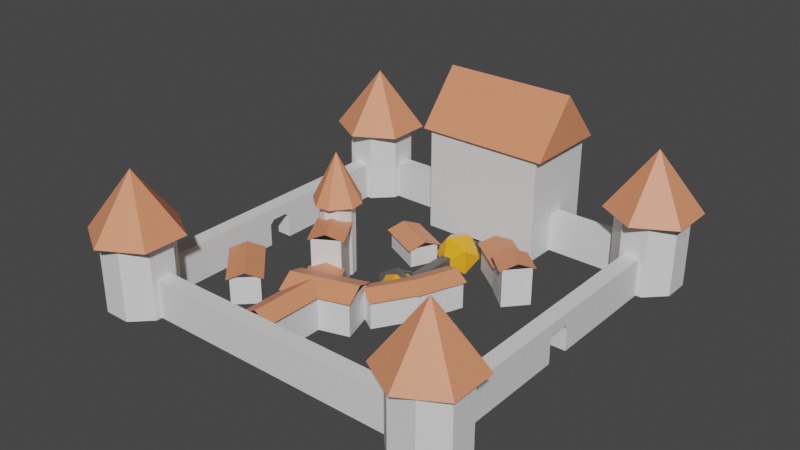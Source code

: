 # Source: castle2-prod.blend  (saved by Blender 3.6.11; exported with 4.5.12 LTS)
import bpy
from mathutils import Matrix  # noqa: F401  (used for matrix-valued properties, if any)

bpy.ops.wm.read_factory_settings(use_empty=True)
scene = bpy.context.scene
scene.name = 'Scene'

# ---- collections
col_collection = bpy.data.collections.new('Collection'); scene.collection.children.link(col_collection)

# ---- materials (node trees are filled in below, after node groups)
mat_wall_1 = bpy.data.materials.new('wall_1')
mat_wall_1.use_backface_culling = True
mat_wall_1.use_transparent_shadow = False
mat_roof_1 = bpy.data.materials.new('roof_1')
mat_roof_1.use_backface_culling = True
mat_roof_1.use_transparent_shadow = False
mat_rod = bpy.data.materials.new('rod')
mat_rod.use_backface_culling = True
mat_rod.use_transparent_shadow = False
mat_orb = bpy.data.materials.new('orb')
mat_orb.use_backface_culling = True
mat_orb.use_transparent_shadow = False

# ---- material node trees
mat_wall_1.use_nodes = True; mat_wall_1.node_tree.nodes.clear()
_N = mat_wall_1.node_tree.nodes; _L = mat_wall_1.node_tree.links
n0 = _N.new('ShaderNodeBsdfPrincipled'); n0.name = 'Principled BSDF'; n0.location = (10, 300)
n0.distribution = 'GGX'
n0.subsurface_method = 'RANDOM_WALK_SKIN'
n0.inputs[3].default_value = 1.45
n0.inputs[27].default_value = (0.0, 0.0, 0.0, 1.0)
n0.inputs[28].default_value = 1.0
n1 = _N.new('ShaderNodeOutputMaterial'); n1.name = 'Material Output'; n1.location = (300, 300)
_L.new(n0.outputs[0], n1.inputs[0])
n1.is_active_output = True
mat_roof_1.use_nodes = True; mat_roof_1.node_tree.nodes.clear()
_N = mat_roof_1.node_tree.nodes; _L = mat_roof_1.node_tree.links
n0 = _N.new('ShaderNodeBsdfPrincipled'); n0.name = 'Principled BSDF'; n0.location = (10, 300)
n0.distribution = 'GGX'
n0.subsurface_method = 'RANDOM_WALK_SKIN'
n0.inputs[0].default_value = (0.8, 0.2824, 0.1438, 1.0)
n0.inputs[3].default_value = 1.45
n0.inputs[27].default_value = (0.0, 0.0, 0.0, 1.0)
n0.inputs[28].default_value = 1.0
n1 = _N.new('ShaderNodeOutputMaterial'); n1.name = 'Material Output'; n1.location = (300, 300)
_L.new(n0.outputs[0], n1.inputs[0])
n1.is_active_output = True
mat_rod.use_nodes = True; mat_rod.node_tree.nodes.clear()
_N = mat_rod.node_tree.nodes; _L = mat_rod.node_tree.links
n0 = _N.new('ShaderNodeBsdfPrincipled'); n0.name = 'Principled BSDF'; n0.location = (10, 300)
n0.distribution = 'GGX'
n0.subsurface_method = 'RANDOM_WALK_SKIN'
n0.inputs[0].default_value = (0.1086, 0.1086, 0.1086, 1.0)
n0.inputs[2].default_value = 0.3
n0.inputs[3].default_value = 1.45
n0.inputs[27].default_value = (0.0, 0.0, 0.0, 1.0)
n0.inputs[28].default_value = 1.0
n1 = _N.new('ShaderNodeOutputMaterial'); n1.name = 'Material Output'; n1.location = (300, 300)
_L.new(n0.outputs[0], n1.inputs[0])
n1.is_active_output = True
mat_orb.use_nodes = True; mat_orb.node_tree.nodes.clear()
_N = mat_orb.node_tree.nodes; _L = mat_orb.node_tree.links
n0 = _N.new('ShaderNodeBsdfPrincipled'); n0.name = 'Principled BSDF'; n0.location = (10, 300)
n0.distribution = 'GGX'
n0.subsurface_method = 'RANDOM_WALK_SKIN'
n0.inputs[0].default_value = (1.0, 0.4412, 0.02192, 1.0)
n0.inputs[1].default_value = 0.1
n0.inputs[2].default_value = 0.05
n0.inputs[3].default_value = 1.45
n0.inputs[27].default_value = (0.0, 0.0, 0.0, 1.0)
n0.inputs[28].default_value = 1.0
n1 = _N.new('ShaderNodeOutputMaterial'); n1.name = 'Material Output'; n1.location = (300, 300)
_L.new(n0.outputs[0], n1.inputs[0])
n1.is_active_output = True

# ---- world
world_world = bpy.data.worlds.new('World'); scene.world = world_world
world_world.use_nodes = True; world_world.node_tree.nodes.clear()
_N = world_world.node_tree.nodes; _L = world_world.node_tree.links
n0 = _N.new('ShaderNodeOutputWorld'); n0.name = 'World Output'; n0.location = (300, 300)
n1 = _N.new('ShaderNodeBackground'); n1.name = 'Background'; n1.location = (10, 300)
n1.inputs[0].default_value = (0.05088, 0.05088, 0.05088, 1.0)
_L.new(n1.outputs[0], n0.inputs[0])
n0.is_active_output = True
world_world.color = (0.05088, 0.05088, 0.05088)
world_world.use_sun_shadow = False
world_world.sun_shadow_jitter_overblur = 0.0

# ---- meshes
me_plane_002 = bpy.data.meshes.new('Plane.002')
me_plane_002.from_pydata([(-0.4179, -0.4179, 0.0), (0.4179, -0.4179, 0.0), (-0.4179, 0.4179, 0.0), (0.4179, 0.4179, 0.0), (-0.3795, -0.3795, 0.0), (0.3795, -0.3795, 0.0), (-0.3795, 0.3795, 0.0), (0.3795, 0.3795, 0.0), (-0.4179, -0.4179, 0.09345), (0.4179, -0.4179, 0.09345), (-0.4179, 0.4179, 0.09345), (0.4179, 0.4179, 0.09345), (-0.3795, -0.3795, 0.09345), (0.3795, -0.3795, 0.09345), (-0.3795, 0.3795, 0.09345), (0.3795, 0.3795, 0.09345), (0.3795, -0.03082, 0.054), (0.3795, -0.01964, 0.06518), (0.3795, 0.01964, 0.06518), (0.3795, 0.03082, 0.054), (0.3795, -0.03082, 0.0), (0.3795, 0.03082, 0.0), (0.4179, -0.03082, 0.0), (0.4179, 0.03082, 0.0), (0.4179, -0.03082, 0.054), (0.4179, -0.01964, 0.06518), (0.4179, 0.01964, 0.06518), (0.4179, 0.03082, 0.054), (-0.4179, -0.03082, 0.0), (-0.4179, 0.03082, 0.0), (-0.4179, -0.03082, 0.054), (-0.4179, -0.01964, 0.06518), (-0.4179, 0.03082, 0.054), (-0.4179, 0.01964, 0.06518), (-0.3795, -0.03082, 0.054), (-0.3795, -0.01964, 0.06518), (-0.3795, 0.03082, 0.054), (-0.3795, 0.01964, 0.06518), (-0.3795, -0.03082, 0.0), (-0.3795, 0.03082, 0.0), (-0.3678, -0.3221, 0.1896), (-0.3678, -0.3221, 4.768e-08), (0.4322, -0.3221, 4.768e-08), (0.4322, -0.3221, 0.1896), (0.4779, -0.3678, 4.768e-08), (0.4779, -0.3678, 0.1896), (0.4779, -0.4322, 4.768e-08), (0.4779, -0.4322, 0.1896), (0.4322, -0.4779, 4.768e-08), (0.4322, -0.4779, 0.1896), (0.3678, -0.4779, 4.768e-08), (0.3678, -0.4779, 0.1896), (0.3221, -0.4322, 4.768e-08), (0.3221, -0.4322, 0.1896), (0.3221, -0.3678, 4.768e-08), (0.3221, -0.3678, 0.1896), (0.3678, -0.3221, 4.768e-08), (0.3678, -0.3221, 0.1896), (-0.3221, -0.3678, 4.768e-08), (-0.3221, -0.3678, 0.1896), (-0.3221, -0.4322, 4.768e-08), (-0.3221, -0.4322, 0.1896), (-0.3678, -0.4779, 4.768e-08), (-0.3678, -0.4779, 0.1896), (-0.4322, -0.4779, 4.768e-08), (-0.4322, -0.4779, 0.1896), (-0.4779, -0.4322, 4.768e-08), (-0.4779, -0.4322, 0.1896), (-0.4779, -0.3678, 4.768e-08), (-0.4779, -0.3678, 0.1896), (-0.4322, -0.3221, 4.768e-08), (-0.4322, -0.3221, 0.1896), (-0.3678, 0.4779, 0.1896), (-0.3678, 0.4779, 4.768e-08), (-0.3221, 0.4322, 4.768e-08), (-0.3221, 0.4322, 0.1896), (-0.3221, 0.3678, 4.768e-08), (-0.3221, 0.3678, 0.1896), (-0.3678, 0.3221, 4.768e-08), (-0.3678, 0.3221, 0.1896), (-0.4322, 0.3221, 4.768e-08), (-0.4322, 0.3221, 0.1896), (-0.4779, 0.3678, 4.768e-08), (-0.4779, 0.3678, 0.1896), (-0.4779, 0.4322, 4.768e-08), (-0.4779, 0.4322, 0.1896), (-0.4322, 0.4779, 4.768e-08), (-0.4322, 0.4779, 0.1896), (0.4322, 0.4779, 0.1896), (0.4322, 0.4779, 4.768e-08), (0.4779, 0.4322, 4.768e-08), (0.4779, 0.4322, 0.1896), (0.4779, 0.3678, 4.768e-08), (0.4779, 0.3678, 0.1896), (0.4322, 0.3221, 4.768e-08), (0.4322, 0.3221, 0.1896), (0.3678, 0.3221, 4.768e-08), (0.3678, 0.3221, 0.1896), (0.3221, 0.3678, 4.768e-08), (0.3221, 0.3678, 0.1896), (0.3221, 0.4322, 4.768e-08), (0.3221, 0.4322, 0.1896), (0.3678, 0.4779, 4.768e-08), (0.3678, 0.4779, 0.1896), (0.4, -0.2875, 0.1784), (0.4974, -0.3437, 0.1784), (0.4974, -0.4563, 0.1784), (0.4, -0.5125, 0.1784), (0.3026, -0.4563, 0.1784), (0.3026, -0.3437, 0.1784), (0.4, -0.4, 0.3255), (-0.4, -0.2875, 0.1784), (-0.3026, -0.3437, 0.1784), (-0.3026, -0.4563, 0.1784), (-0.4, -0.5125, 0.1784), (-0.4974, -0.4563, 0.1784), (-0.4974, -0.3437, 0.1784), (-0.4, -0.4, 0.3255), (-0.4, 0.5125, 0.1784), (-0.3026, 0.4563, 0.1784), (-0.3026, 0.3437, 0.1784), (-0.4, 0.2875, 0.1784), (-0.4974, 0.3437, 0.1784), (-0.4974, 0.4563, 0.1784), (-0.4, 0.4, 0.3255), (0.4, 0.5125, 0.1784), (0.4974, 0.4563, 0.1784), (0.4974, 0.3437, 0.1784), (0.4, 0.2875, 0.1784), (0.3026, 0.3437, 0.1784), (0.3026, 0.4563, 0.1784), (0.4, 0.4, 0.3255), (-0.15, 0.3, -0.0005698), (-0.15, 0.3, 0.2696), (-0.15, 0.5, -0.0005698), (-0.15, 0.5, 0.2696), (0.15, 0.3, -0.0005698), (0.15, 0.3, 0.2696), (0.15, 0.5, -0.0005698), (0.15, 0.5, 0.2696), (-0.1727, 0.02872, 0.1807), (-0.1513, 0.02223, 0.0003742), (-0.1535, 0.02314, 0.1807), (-0.1383, 0.009204, 0.1807), (-0.1374, 0.007034, 0.0003742), (-0.1318, -0.0122, 0.0003742), (-0.1318, -0.01429, 0.1807), (-0.1383, -0.03569, 0.0003742), (-0.1443, -0.04456, 0.1807), (-0.1535, -0.04963, 0.0003742), (-0.1727, -0.05521, 0.0003742), (-0.1748, -0.05521, 0.1807), (-0.2033, -0.04456, 0.0003742), (-0.194, -0.04963, 0.1807), (-0.2092, -0.03569, 0.1807), (-0.2157, -0.01429, 0.0003742), (-0.2157, -0.0122, 0.1807), (-0.2051, 0.01625, 0.0003742), (-0.2033, 0.01807, 0.1807), (-0.1748, 0.02872, 0.0003742), (-0.04947, 0.09916, 0.0007251), (-0.04947, 0.09916, 0.04786), (-0.1475, 0.1462, 0.0007251), (-0.1475, 0.1462, 0.04786), (-0.02009, 0.1604, 0.0007251), (-0.02009, 0.1604, 0.04786), (-0.1182, 0.2075, 0.0007251), (-0.1182, 0.2075, 0.04786), (-0.0466, 0.08938, 0.04658), (-0.157, 0.1423, 0.04658), (-0.01066, 0.1643, 0.04658), (-0.121, 0.2172, 0.04658), (-0.139, 0.1798, 0.06211), (-0.02863, 0.1268, 0.06211), (-0.2471, -0.2857, 0.0009652), (-0.2471, -0.2857, 0.06888), (-0.3403, -0.1899, 0.0009652), (-0.3403, -0.1899, 0.06888), (-0.1984, -0.2383, 0.0009652), (-0.1984, -0.2383, 0.06888), (-0.2917, -0.1425, 0.0009652), (-0.2917, -0.1425, 0.06888), (-0.2467, -0.297, 0.0676), (-0.3516, -0.1892, 0.0676), (-0.1872, -0.239, 0.0676), (-0.2921, -0.1312, 0.0676), (-0.3219, -0.1602, 0.08313), (-0.2169, -0.268, 0.08313), (0.1682, 0.1322, -0.0009655), (0.1682, 0.1322, 0.06695), (0.08122, 0.1976, -0.0009655), (0.08122, 0.1976, 0.06695), (0.209, 0.1865, -0.0009655), (0.209, 0.1865, 0.06695), (0.122, 0.2519, -0.0009655), (0.122, 0.2519, 0.06695), (0.1691, 0.122, 0.06567), (0.07121, 0.1956, 0.06567), (0.219, 0.1884, 0.06567), (0.1211, 0.262, 0.06567), (0.09617, 0.2288, 0.08119), (0.194, 0.1552, 0.08119), (0.2161, 0.08622, 0.0009652), (0.2161, 0.08622, 0.09384), (0.165, 0.131, 0.0009652), (0.165, 0.131, 0.09384), (0.2609, 0.1373, 0.0009652), (0.2609, 0.1373, 0.09384), (0.2098, 0.1821, 0.0009652), (0.2098, 0.1821, 0.09384), (0.2144, 0.07771, 0.09255), (0.1568, 0.1281, 0.09255), (0.2691, 0.1402, 0.09255), (0.2116, 0.1906, 0.09255), (0.1842, 0.1593, 0.1081), (0.2417, 0.109, 0.1081), (-0.02873, -0.2221, 0.0001348), (-0.02873, -0.2221, 0.08532), (-0.02978, -0.376, 0.0001348), (-0.02978, -0.376, 0.08532), (-0.09533, -0.2216, 0.0001348), (-0.09533, -0.2216, 0.08532), (-0.09638, -0.3755, 0.0001348), (-0.09638, -0.3755, 0.08532), (-0.02126, -0.2165, 0.0837), (-0.02239, -0.3816, 0.0837), (-0.1027, -0.216, 0.0837), (-0.1039, -0.3811, 0.0837), (-0.06312, -0.3814, 0.1032), (-0.06199, -0.2162, 0.1032), (-0.1448, -0.1331, 0.0), (-0.1448, -0.1331, 0.1376), (-0.1957, -0.04869, 0.0), (-0.1957, -0.04869, 0.1376), (-0.08666, -0.09799, 0.0), (-0.08666, -0.09799, 0.1376), (-0.1376, -0.0136, 0.0), (-0.1376, -0.0136, 0.1376), (-0.1491, -0.1406, 0.1363), (-0.2044, -0.04895, 0.1363), (-0.07797, -0.09773, 0.1363), (-0.1333, -0.00604, 0.1363), (-0.1688, -0.0275, 0.1519), (-0.1135, -0.1192, 0.1519), (-0.1115, -0.1903, -0.0008454), (-0.1115, -0.1903, 0.06707), (-0.1466, -0.1321, -0.0008454), (-0.1466, -0.1321, 0.06707), (-0.05336, -0.1552, -0.0008454), (-0.05336, -0.1552, 0.06707), (-0.08844, -0.09705, -0.0008454), (-0.08844, -0.09705, 0.06707), (-0.1158, -0.1979, 0.06579), (-0.1553, -0.1324, 0.06579), (-0.04467, -0.1549, 0.06579), (-0.08416, -0.08949, 0.06579), (-0.1197, -0.1109, 0.08132), (-0.08023, -0.1764, 0.08132), (0.04167, -0.2145, 0.0001348), (0.04167, -0.2145, 0.08532), (-0.1054, -0.2596, 0.0001348), (-0.1054, -0.2596, 0.08532), (0.01668, -0.1331, 0.0001348), (0.01668, -0.1331, 0.08532), (-0.1304, -0.1782, 0.0001348), (-0.1304, -0.1782, 0.08532), (0.04983, -0.2219, 0.0837), (-0.108, -0.2704, 0.0837), (0.01926, -0.1223, 0.0837), (-0.1386, -0.1708, 0.0837), (-0.1233, -0.2206, 0.1032), (0.03454, -0.1721, 0.1032), (-0.002938, -0.1277, 0.0002789), (-0.002938, -0.1277, 0.0682), (0.0527, -0.03773, 0.0002789), (0.0527, -0.03773, 0.0682), (0.05483, -0.1634, 0.0002789), (0.05483, -0.1634, 0.0682), (0.1105, -0.07343, 0.0002789), (0.1105, -0.07343, 0.0682), (-0.01162, -0.1274, 0.06691), (0.04849, -0.03012, 0.06691), (0.05904, -0.1711, 0.06691), (0.1192, -0.07379, 0.06691), (0.08382, -0.05195, 0.08244), (0.02371, -0.1492, 0.08244), (0.04719, -0.04983, -0.0008454), (0.04719, -0.04983, 0.06707), (0.088, 0.05759, -0.0008454), (0.088, 0.05759, 0.06707), (0.1107, -0.07395, -0.0008454), (0.1107, -0.07395, 0.06707), (0.1515, 0.03347, -0.0008454), (0.1515, 0.03347, 0.06707), (0.0386, -0.05112, 0.06579), (0.08243, 0.06427, 0.06579), (0.1162, -0.08062, 0.06579), (0.1601, 0.03477, 0.06579), (0.1213, 0.04952, 0.08132), (0.07742, -0.06587, 0.08132), (-0.1503, 0.04339, 0.1791), (-0.1185, 0.009653, 0.1791), (-0.1151, -0.02491, 0.1791), (-0.1509, -0.06852, 0.1791), (-0.1854, -0.07192, 0.1791), (-0.229, -0.03614, 0.1791), (-0.2304, 0.01021, 0.1791), (-0.1967, 0.04203, 0.1791), (-0.1738, -0.01324, 0.2972), (-0.1665, 0.2901, 0.2607), (-0.1665, 0.5099, 0.2607), (0.1665, 0.2901, 0.2607), (0.1665, 0.5099, 0.2607), (-0.1665, 0.4, 0.2607), (-0.1665, 0.4, 0.3921), (0.1665, 0.4, 0.2607), (0.1665, 0.4, 0.3921), (0.1787, -0.2513, 0.0007251), (0.1787, -0.2513, 0.04786), (0.204, -0.1455, 0.0007251), (0.204, -0.1455, 0.04786), (0.2448, -0.2671, 0.0007251), (0.2448, -0.2671, 0.04786), (0.2701, -0.1613, 0.0007251), (0.2701, -0.1613, 0.04786), (0.1698, -0.2562, 0.04658), (0.1983, -0.1371, 0.04658), (0.2505, -0.2755, 0.04658), (0.279, -0.1564, 0.04658), (0.2386, -0.1468, 0.06211), (0.2102, -0.2658, 0.06211)], [], [(28, 0, 8, 10, 2, 29, 32, 33, 31, 30), (20, 5, 13, 15, 7, 21, 19, 18, 17, 16), (4, 12, 13, 5), (23, 3, 11, 9, 1, 22, 24, 25, 26, 27), (0, 1, 9, 8), (7, 15, 14, 6), (39, 6, 14, 12, 4, 38, 34, 35, 37, 36), (3, 2, 10, 11), (9, 13, 12, 8), (8, 12, 14, 10), (10, 14, 15, 11), (11, 15, 13, 9), (22, 20, 16, 24), (17, 25, 24, 16), (18, 26, 25, 17), (19, 27, 26, 18), (19, 21, 23, 27), (29, 39, 36, 32), (33, 32, 36, 37), (33, 37, 35, 31), (31, 35, 34, 30), (28, 30, 34, 38), (78, 79, 81, 80), (42, 43, 45, 44), (66, 67, 69, 68), (44, 45, 47, 46), (82, 83, 85, 84), (64, 65, 67, 66), (46, 47, 49, 48), (62, 63, 65, 64), (48, 49, 51, 50), (60, 61, 63, 62), (50, 51, 53, 52), (70, 71, 40, 41), (58, 59, 61, 60), (52, 53, 55, 54), (41, 40, 59, 58), (54, 55, 57, 56), (80, 81, 83, 82), (68, 69, 71, 70), (56, 57, 43, 42), (76, 77, 79, 78), (86, 87, 72, 73), (74, 75, 77, 76), (73, 72, 75, 74), (84, 85, 87, 86), (94, 95, 97, 96), (98, 99, 101, 100), (96, 97, 99, 98), (92, 93, 95, 94), (102, 103, 88, 89), (90, 91, 93, 92), (89, 88, 91, 90), (100, 101, 103, 102), (104, 110, 105), (105, 110, 106), (106, 110, 107), (107, 110, 108), (108, 110, 109), (109, 110, 104), (111, 117, 112), (112, 117, 113), (113, 117, 114), (114, 117, 115), (115, 117, 116), (116, 117, 111), (118, 124, 119), (119, 124, 120), (120, 124, 121), (121, 124, 122), (122, 124, 123), (123, 124, 118), (125, 131, 126), (126, 131, 127), (127, 131, 128), (128, 131, 129), (129, 131, 130), (130, 131, 125), (132, 133, 135, 134), (134, 135, 139, 138), (138, 139, 137, 136), (136, 137, 133, 132), (143, 144, 141), (148, 149, 147), (145, 144, 143, 146), (142, 143, 141), (147, 145, 146, 148), (150, 149, 148, 151), (152, 150, 151, 153), (155, 152, 154, 156), (153, 154, 152), (157, 155, 156, 158), (141, 159, 140, 142), (159, 157, 158, 140), (160, 161, 163, 162), (162, 163, 167, 166), (166, 167, 165, 164), (164, 165, 161, 160), (172, 169, 168, 173), (171, 172, 173, 170), (174, 175, 177, 176), (176, 177, 181, 180), (180, 181, 179, 178), (178, 179, 175, 174), (186, 183, 182, 187), (185, 186, 187, 184), (188, 189, 191, 190), (190, 191, 195, 194), (194, 195, 193, 192), (192, 193, 189, 188), (200, 197, 196, 201), (199, 200, 201, 198), (202, 203, 205, 204), (204, 205, 209, 208), (208, 209, 207, 206), (206, 207, 203, 202), (214, 211, 210, 215), (213, 214, 215, 212), (216, 217, 219, 218), (218, 219, 223, 222), (222, 223, 221, 220), (228, 225, 224, 229), (227, 228, 229, 226), (230, 231, 233, 232), (232, 233, 237, 236), (236, 237, 235, 234), (234, 235, 231, 230), (242, 239, 238, 243), (241, 242, 243, 240), (244, 245, 247, 246), (250, 251, 249, 248), (256, 253, 252, 257), (255, 256, 257, 254), (258, 259, 261, 260), (260, 261, 265, 264), (264, 265, 263, 262), (262, 263, 259, 258), (270, 267, 266, 271), (269, 270, 271, 268), (272, 273, 275, 274), (274, 275, 279, 278), (278, 279, 277, 276), (276, 277, 273, 272), (279, 275, 273, 277), (284, 281, 280, 285), (283, 284, 285, 282), (286, 287, 289, 288), (288, 289, 293, 292), (292, 293, 291, 290), (290, 291, 287, 286), (298, 295, 294, 299), (297, 298, 299, 296), (300, 308, 301), (301, 308, 302), (303, 308, 304), (305, 308, 306), (306, 308, 307), (307, 308, 300), (302, 308, 303), (313, 314, 310), (315, 316, 311), (316, 314, 309, 311), (312, 310, 314, 316), (312, 316, 315), (309, 314, 313), (317, 318, 320, 319), (319, 320, 324, 323), (323, 324, 322, 321), (321, 322, 318, 317), (329, 326, 325, 330), (328, 329, 330, 327), (304, 308, 305)])
me_plane_002.polygons.foreach_set('material_index', [0, 0, 0, 0, 0, 0, 0, 0, 0, 0, 0, 0, 0, 0, 0, 0, 0, 0, 0, 0, 0, 0, 0, 0, 0, 0, 0, 0, 0, 0, 0, 0, 0, 0, 0, 0, 0, 0, 0, 0, 0, 0, 0, 0, 0, 0, 0, 0, 0, 0, 0, 0, 0, 0, 1, 1, 1, 1, 1, 1, 1, 1, 1, 1, 1, 1, 1, 1, 1, 1, 1, 1, 1, 1, 1, 1, 1, 1, 0, 0, 0, 0, 0, 0, 0, 0, 0, 0, 0, 0, 0, 0, 0, 0, 0, 0, 0, 0, 1, 1, 0, 0, 0, 0, 1, 1, 0, 0, 0, 0, 1, 1, 0, 0, 0, 0, 1, 1, 0, 0, 0, 1, 1, 0, 0, 0, 0, 1, 1, 0, 0, 1, 1, 0, 0, 0, 0, 1, 1, 0, 0, 0, 0, 0, 1, 1, 0, 0, 0, 0, 1, 1, 1, 1, 1, 1, 1, 1, 1, 1, 1, 1, 1, 1, 1, 0, 0, 0, 0, 1, 1, 1])
_uv = me_plane_002.uv_layers.new(name='UVMap')
_uv.uv.foreach_set('vector', [0.0, 0.0, 0.0, 0.0, 0.0, 0.0, 0.0, 0.0, 0.0, 0.0, 0.0, 0.0, 0.0, 0.0, 0.0, 0.0, 0.0, 0.0, 0.0, 0.0, 0.0, 0.0, 0.0, 0.0, 0.0, 0.0, 0.0, 0.0, 0.0, 0.0, 0.0, 0.0, 0.0, 0.0, 0.0, 0.0, 0.0, 0.0, 0.0, 0.0, 0.0, 0.0, 0.0, 0.0, 0.0, 0.0, 0.0, 0.0, 0.0, 0.0, 0.0, 0.0, 0.0, 0.0, 0.0, 0.0, 0.0, 0.0, 0.0, 0.0, 0.0, 0.0, 0.0, 0.0, 0.0, 0.0, 0.0, 0.0, 0.0, 0.0, 0.0, 0.0, 0.0, 0.0, 0.0, 0.0, 0.0, 0.0, 0.0, 0.0, 0.0, 0.0, 0.0, 0.0, 0.0, 0.0, 0.0, 0.0, 0.0, 0.0, 0.0, 0.0, 0.0, 0.0, 0.0, 0.0, 0.0, 0.0, 0.0, 0.0, 0.0, 0.0, 0.0, 0.0, 0.0, 0.0, 0.0, 0.0, 0.0, 0.0, 0.0, 0.0, 0.0, 0.0, 0.0, 0.0, 0.0, 0.0, 0.0, 0.0, 0.0, 0.0, 0.0, 0.0, 0.0, 0.0, 0.0, 0.0, 0.0, 0.0, 0.0, 0.0, 0.0, 0.0, 0.0, 0.0, 0.0, 0.0, 0.0, 0.0, 0.0, 0.0, 0.0, 0.0, 0.0, 0.0, 0.0, 0.0, 0.0, 0.0, 0.0, 0.0, 0.0, 0.0, 0.0, 0.0, 0.0, 0.0, 0.0, 0.0, 0.0, 0.0, 0.0, 0.0, 0.0, 0.0, 0.0, 0.0, 0.0, 0.0, 0.0, 0.0, 0.0, 0.0, 0.0, 0.0, 0.0, 0.0, 0.0, 0.0, 0.0, 0.0, 0.0, 0.0, 0.0, 0.0, 0.0, 0.0, 0.0, 0.0, 0.0, 0.0, 0.0, 0.0, 0.0, 0.0, 0.0, 0.0, 0.0, 0.0, 0.0, 0.0, 0.0, 0.0, 0.0, 0.0, 0.0, 0.0, 0.0, 0.0, 0.0, 0.0, 0.0, 0.0, 0.0, 0.0, 0.0, 0.0, 0.0, 0.0, 0.0, 0.0, 0.0, 0.0, 0.625, 0.5, 0.625, 1.0, 0.5, 1.0, 0.5, 0.5, 1.0, 0.5, 1.0, 1.0, 0.875, 1.0, 0.875, 0.5, 0.375, 0.5, 0.375, 1.0, 0.25, 1.0, 0.25, 0.5, 0.875, 0.5, 0.875, 1.0, 0.75, 1.0, 0.75, 0.5, 0.375, 0.5, 0.375, 1.0, 0.25, 1.0, 0.25, 0.5, 0.5, 0.5, 0.5, 1.0, 0.375, 1.0, 0.375, 0.5, 0.75, 0.5, 0.75, 1.0, 0.625, 1.0, 0.625, 0.5, 0.625, 0.5, 0.625, 1.0, 0.5, 1.0, 0.5, 0.5, 0.625, 0.5, 0.625, 1.0, 0.5, 1.0, 0.5, 0.5, 0.75, 0.5, 0.75, 1.0, 0.625, 1.0, 0.625, 0.5, 0.5, 0.5, 0.5, 1.0, 0.375, 1.0, 0.375, 0.5, 0.125, 0.5, 0.125, 1.0, 0.0, 1.0, 0.0, 0.5, 0.875, 0.5, 0.875, 1.0, 0.75, 1.0, 0.75, 0.5, 0.375, 0.5, 0.375, 1.0, 0.25, 1.0, 0.25, 0.5, 1.0, 0.5, 1.0, 1.0, 0.875, 1.0, 0.875, 0.5, 0.25, 0.5, 0.25, 1.0, 0.125, 1.0, 0.125, 0.5, 0.5, 0.5, 0.5, 1.0, 0.375, 1.0, 0.375, 0.5, 0.25, 0.5, 0.25, 1.0, 0.125, 1.0, 0.125, 0.5, 0.125, 0.5, 0.125, 1.0, 0.0, 1.0, 0.0, 0.5, 0.75, 0.5, 0.75, 1.0, 0.625, 1.0, 0.625, 0.5, 0.125, 0.5, 0.125, 1.0, 0.0, 1.0, 0.0, 0.5, 0.875, 0.5, 0.875, 1.0, 0.75, 1.0, 0.75, 0.5, 1.0, 0.5, 1.0, 1.0, 0.875, 1.0, 0.875, 0.5, 0.25, 0.5, 0.25, 1.0, 0.125, 1.0, 0.125, 0.5, 0.625, 0.5, 0.625, 1.0, 0.5, 1.0, 0.5, 0.5, 0.375, 0.5, 0.375, 1.0, 0.25, 1.0, 0.25, 0.5, 0.5, 0.5, 0.5, 1.0, 0.375, 1.0, 0.375, 0.5, 0.75, 0.5, 0.75, 1.0, 0.625, 1.0, 0.625, 0.5, 0.125, 0.5, 0.125, 1.0, 0.0, 1.0, 0.0, 0.5, 0.875, 0.5, 0.875, 1.0, 0.75, 1.0, 0.75, 0.5, 1.0, 0.5, 1.0, 1.0, 0.875, 1.0, 0.875, 0.5, 0.25, 0.5, 0.25, 1.0, 0.125, 1.0, 0.125, 0.5, 0.25, 0.49, 0.25, 0.25, 0.4578, 0.37, 0.4578, 0.37, 0.25, 0.25, 0.4578, 0.13, 0.4578, 0.13, 0.25, 0.25, 0.25, 0.01, 0.25, 0.01, 0.25, 0.25, 0.04215, 0.13, 0.04215, 0.13, 0.25, 0.25, 0.04215, 0.37, 0.04215, 0.37, 0.25, 0.25, 0.25, 0.49, 0.25, 0.49, 0.25, 0.25, 0.4578, 0.37, 0.4578, 0.37, 0.25, 0.25, 0.4578, 0.13, 0.4578, 0.13, 0.25, 0.25, 0.25, 0.01, 0.25, 0.01, 0.25, 0.25, 0.04215, 0.13, 0.04215, 0.13, 0.25, 0.25, 0.04215, 0.37, 0.04215, 0.37, 0.25, 0.25, 0.25, 0.49, 0.25, 0.49, 0.25, 0.25, 0.4578, 0.37, 0.4578, 0.37, 0.25, 0.25, 0.4578, 0.13, 0.4578, 0.13, 0.25, 0.25, 0.25, 0.01, 0.25, 0.01, 0.25, 0.25, 0.04215, 0.13, 0.04215, 0.13, 0.25, 0.25, 0.04215, 0.37, 0.04215, 0.37, 0.25, 0.25, 0.25, 0.49, 0.25, 0.49, 0.25, 0.25, 0.4578, 0.37, 0.4578, 0.37, 0.25, 0.25, 0.4578, 0.13, 0.4578, 0.13, 0.25, 0.25, 0.25, 0.01, 0.25, 0.01, 0.25, 0.25, 0.04215, 0.13, 0.04215, 0.13, 0.25, 0.25, 0.04215, 0.37, 0.04215, 0.37, 0.25, 0.25, 0.25, 0.49, 0.375, 0.0, 0.625, 0.0, 0.625, 0.25, 0.375, 0.25, 0.375, 0.25, 0.625, 0.25, 0.625, 0.5, 0.375, 0.5, 0.375, 0.5, 0.625, 0.5, 0.625, 0.75, 0.375, 0.75, 0.375, 0.75, 0.625, 0.75, 0.625, 1.0, 0.375, 1.0, 0.8397, 1.0, 0.8309, 0.5, 0.9103, 0.5, 0.6198, 1.0, 0.5809, 0.5, 0.6603, 0.5, 0.7539, 0.5, 0.8309, 0.5, 0.8397, 1.0, 0.7461, 1.0, 0.9191, 1.0, 0.8397, 1.0, 0.9103, 0.5, 0.6603, 0.5, 0.7539, 0.5, 0.7461, 1.0, 0.6198, 1.0, 0.5039, 0.5, 0.5809, 0.5, 0.6198, 1.0, 0.4961, 1.0, 0.3802, 0.5, 0.5039, 0.5, 0.4961, 1.0, 0.4191, 1.0, 0.2539, 0.5, 0.3802, 0.5, 0.3397, 1.0, 0.2461, 1.0, 0.4191, 1.0, 0.3397, 1.0, 0.3802, 0.5, 0.1302, 0.5, 0.2539, 0.5, 0.2461, 1.0, 0.1198, 1.0, 0.9103, 0.5, 0.9872, 0.5, 0.9881, 1.0, 0.9191, 1.0, 0.01186, 0.5, 0.1302, 0.5, 0.1198, 1.0, 0.01282, 1.0, 0.375, 0.0, 0.625, 0.0, 0.625, 0.25, 0.375, 0.25, 0.375, 0.25, 0.625, 0.25, 0.625, 0.5, 0.375, 0.5, 0.375, 0.5, 0.625, 0.5, 0.625, 0.75, 0.375, 0.75, 0.375, 0.75, 0.625, 0.75, 0.625, 1.0, 0.375, 1.0, 0.75, 0.5, 0.875, 0.5, 0.875, 0.75, 0.75, 0.75, 0.625, 0.5, 0.75, 0.5, 0.75, 0.75, 0.625, 0.75, 0.375, 0.0, 0.625, 0.0, 0.625, 0.25, 0.375, 0.25, 0.375, 0.25, 0.625, 0.25, 0.625, 0.5, 0.375, 0.5, 0.375, 0.5, 0.625, 0.5, 0.625, 0.75, 0.375, 0.75, 0.375, 0.75, 0.625, 0.75, 0.625, 1.0, 0.375, 1.0, 0.75, 0.5, 0.875, 0.5, 0.875, 0.75, 0.75, 0.75, 0.625, 0.5, 0.75, 0.5, 0.75, 0.75, 0.625, 0.75, 0.375, 0.0, 0.625, 0.0, 0.625, 0.25, 0.375, 0.25, 0.375, 0.25, 0.625, 0.25, 0.625, 0.5, 0.375, 0.5, 0.375, 0.5, 0.625, 0.5, 0.625, 0.75, 0.375, 0.75, 0.375, 0.75, 0.625, 0.75, 0.625, 1.0, 0.375, 1.0, 0.75, 0.5, 0.875, 0.5, 0.875, 0.75, 0.75, 0.75, 0.625, 0.5, 0.75, 0.5, 0.75, 0.75, 0.625, 0.75, 0.375, 0.0, 0.625, 0.0, 0.625, 0.25, 0.375, 0.25, 0.375, 0.25, 0.625, 0.25, 0.625, 0.5, 0.375, 0.5, 0.375, 0.5, 0.625, 0.5, 0.625, 0.75, 0.375, 0.75, 0.375, 0.75, 0.625, 0.75, 0.625, 1.0, 0.375, 1.0, 0.75, 0.5, 0.875, 0.5, 0.875, 0.75, 0.75, 0.75, 0.625, 0.5, 0.75, 0.5, 0.75, 0.75, 0.625, 0.75, 0.375, 0.0, 0.625, 0.0, 0.625, 0.25, 0.375, 0.25, 0.375, 0.25, 0.625, 0.25, 0.625, 0.5, 0.375, 0.5, 0.375, 0.5, 0.625, 0.5, 0.625, 0.75, 0.375, 0.75, 0.75, 0.5, 0.875, 0.5, 0.875, 0.75, 0.75, 0.75, 0.625, 0.5, 0.75, 0.5, 0.75, 0.75, 0.625, 0.75, 0.375, 0.0, 0.625, 0.0, 0.625, 0.25, 0.375, 0.25, 0.375, 0.25, 0.625, 0.25, 0.625, 0.5, 0.375, 0.5, 0.375, 0.5, 0.625, 0.5, 0.625, 0.75, 0.375, 0.75, 0.375, 0.75, 0.625, 0.75, 0.625, 1.0, 0.375, 1.0, 0.75, 0.5, 0.875, 0.5, 0.875, 0.75, 0.75, 0.75, 0.625, 0.5, 0.75, 0.5, 0.75, 0.75, 0.625, 0.75, 0.375, 0.0, 0.625, 0.0, 0.625, 0.25, 0.375, 0.25, 0.375, 0.5, 0.625, 0.5, 0.625, 0.75, 0.375, 0.75, 0.75, 0.5, 0.875, 0.5, 0.875, 0.75, 0.75, 0.75, 0.625, 0.5, 0.75, 0.5, 0.75, 0.75, 0.625, 0.75, 0.375, 0.0, 0.625, 0.0, 0.625, 0.25, 0.375, 0.25, 0.375, 0.25, 0.625, 0.25, 0.625, 0.5, 0.375, 0.5, 0.375, 0.5, 0.625, 0.5, 0.625, 0.75, 0.375, 0.75, 0.375, 0.75, 0.625, 0.75, 0.625, 1.0, 0.375, 1.0, 0.75, 0.5, 0.875, 0.5, 0.875, 0.75, 0.75, 0.75, 0.625, 0.5, 0.75, 0.5, 0.75, 0.75, 0.625, 0.75, 0.375, 0.0, 0.625, 0.0, 0.625, 0.25, 0.375, 0.25, 0.375, 0.25, 0.625, 0.25, 0.625, 0.5, 0.375, 0.5, 0.375, 0.5, 0.625, 0.5, 0.625, 0.75, 0.375, 0.75, 0.375, 0.75, 0.625, 0.75, 0.625, 1.0, 0.375, 1.0, 0.625, 0.5, 0.875, 0.5, 0.875, 0.75, 0.625, 0.75, 0.75, 0.5, 0.875, 0.5, 0.875, 0.75, 0.75, 0.75, 0.625, 0.5, 0.75, 0.5, 0.75, 0.75, 0.625, 0.75, 0.375, 0.0, 0.625, 0.0, 0.625, 0.25, 0.375, 0.25, 0.375, 0.25, 0.625, 0.25, 0.625, 0.5, 0.375, 0.5, 0.375, 0.5, 0.625, 0.5, 0.625, 0.75, 0.375, 0.75, 0.375, 0.75, 0.625, 0.75, 0.625, 1.0, 0.375, 1.0, 0.75, 0.5, 0.875, 0.5, 0.875, 0.75, 0.75, 0.75, 0.625, 0.5, 0.75, 0.5, 0.75, 0.75, 0.625, 0.75, 0.3379, 0.4635, 0.25, 0.25, 0.4688, 0.3408, 0.4688, 0.3408, 0.25, 0.25, 0.4824, 0.2039, 0.3408, 0.03116, 0.25, 0.25, 0.2039, 0.01759, 0.03116, 0.1592, 0.25, 0.25, 0.03653, 0.3379, 0.03653, 0.3379, 0.25, 0.25, 0.1592, 0.4688, 0.1592, 0.4688, 0.25, 0.25, 0.3379, 0.4635, 0.4824, 0.2039, 0.25, 0.25, 0.3408, 0.03116, 0.375, 0.125, 0.625, 0.125, 0.375, 0.25, 0.375, 0.625, 0.625, 0.625, 0.375, 0.75, 0.625, 0.625, 0.875, 0.625, 0.875, 0.75, 0.625, 0.75, 0.625, 0.5, 0.875, 0.5, 0.875, 0.625, 0.625, 0.625, 0.625, 0.5, 0.625, 0.625, 0.375, 0.625, 0.625, 0.0, 0.625, 0.125, 0.375, 0.125, 0.375, 0.0, 0.625, 0.0, 0.625, 0.25, 0.375, 0.25, 0.375, 0.25, 0.625, 0.25, 0.625, 0.5, 0.375, 0.5, 0.375, 0.5, 0.625, 0.5, 0.625, 0.75, 0.375, 0.75, 0.375, 0.75, 0.625, 0.75, 0.625, 1.0, 0.375, 1.0, 0.75, 0.5, 0.875, 0.5, 0.875, 0.75, 0.75, 0.75, 0.625, 0.5, 0.75, 0.5, 0.75, 0.75, 0.625, 0.75, 0.2039, 0.01759, 0.25, 0.25, 0.03116, 0.1592])
me_plane_002.materials.append(mat_wall_1)
me_plane_002.materials.append(mat_roof_1)
me_plane_002.update()
me_cylinder_001 = bpy.data.meshes.new('Cylinder.001')
me_cylinder_001.from_pydata([(0.0, 0.1686, 6.232e-08), (0.04052, 0.1996, 0.02944), (-0.01548, 0.1996, 0.04764), (-0.05009, 0.1996, 7.376e-08), (-0.01548, 0.1996, -0.04764), (0.04052, 0.1996, -0.02944), (0.01548, 0.2497, 0.04764), (-0.04052, 0.2497, 0.02944), (-0.04052, 0.2497, -0.02944), (0.01548, 0.2497, -0.04764), (0.05009, 0.2497, 9.227e-08), (0.0, 0.2806, 1.037e-07), (-0.0072, 0.2734, 0.0072), (-0.0072, 0.3315, 0.0072), (-0.0072, 0.2734, -0.0072), (-0.0072, 0.3315, -0.0072), (0.0072, 0.2734, 0.0072), (0.0072, 0.3315, 0.0072), (0.0072, 0.2734, -0.0072), (0.0072, 0.3315, -0.0072), (-0.02902, 0.3097, 0.0072), (0.02902, 0.3097, 0.0072), (-0.02902, 0.3097, -0.0072), (0.02902, 0.3097, -0.0072), (-0.02902, 0.2953, 0.0072), (0.02902, 0.2953, 0.0072), (-0.02902, 0.2953, -0.0072), (0.02902, 0.2953, -0.0072), (-0.01213, -0.1153, 0.01213), (-0.01213, 0.1996, 0.01213), (-0.01213, -0.1153, -0.01213), (-0.01213, 0.1996, -0.01213), (0.01213, -0.1153, 0.01213), (0.01213, 0.1996, 0.01213), (0.01213, -0.1153, -0.01213), (0.01213, 0.1996, -0.01213)], [], [(0, 1, 2), (1, 0, 5), (0, 2, 3), (0, 3, 4), (0, 4, 5), (1, 5, 10), (2, 1, 6), (3, 2, 7), (4, 3, 8), (5, 4, 9), (1, 10, 6), (2, 6, 7), (3, 7, 8), (4, 8, 9), (5, 9, 10), (6, 10, 11), (7, 6, 11), (8, 7, 11), (9, 8, 11), (10, 9, 11), (12, 13, 15, 14), (14, 15, 19, 18), (18, 19, 17, 16), (16, 17, 13, 12), (14, 18, 16, 12), (19, 15, 13, 17), (20, 21, 23, 22), (22, 23, 27, 26), (26, 27, 25, 24), (24, 25, 21, 20), (22, 26, 24, 20), (27, 23, 21, 25), (28, 29, 31, 30), (30, 31, 35, 34), (34, 35, 33, 32), (32, 33, 29, 28), (30, 34, 32, 28), (35, 31, 29, 33)])
me_cylinder_001.polygons.foreach_set('material_index', [1, 1, 1, 1, 1, 1, 1, 1, 1, 1, 1, 1, 1, 1, 1, 1, 1, 1, 1, 1, 0, 0, 0, 0, 0, 0, 0, 0, 0, 0, 0, 0, 0, 0, 0, 0, 0, 0])
_uv = me_cylinder_001.uv_layers.new(name='UVMap')
_uv.uv.foreach_set('vector', [0.1818, 0.0, 0.2727, 0.1575, 0.09091, 0.1575, 0.2727, 0.1575, 0.3636, 0.0, 0.4545, 0.1575, 0.9091, 0.0, 1.0, 0.1575, 0.8182, 0.1575, 0.7273, 0.0, 0.8182, 0.1575, 0.6364, 0.1575, 0.5455, 0.0, 0.6364, 0.1575, 0.4545, 0.1575, 0.2727, 0.1575, 0.4545, 0.1575, 0.3636, 0.3149, 0.09091, 0.1575, 0.2727, 0.1575, 0.1818, 0.3149, 0.8182, 0.1575, 1.0, 0.1575, 0.9091, 0.3149, 0.6364, 0.1575, 0.8182, 0.1575, 0.7273, 0.3149, 0.4545, 0.1575, 0.6364, 0.1575, 0.5455, 0.3149, 0.2727, 0.1575, 0.3636, 0.3149, 0.1818, 0.3149, 0.09091, 0.1575, 0.1818, 0.3149, 0.0, 0.3149, 0.8182, 0.1575, 0.9091, 0.3149, 0.7273, 0.3149, 0.6364, 0.1575, 0.7273, 0.3149, 0.5455, 0.3149, 0.4545, 0.1575, 0.5455, 0.3149, 0.3636, 0.3149, 0.1818, 0.3149, 0.3636, 0.3149, 0.2727, 0.4724, 0.0, 0.3149, 0.1818, 0.3149, 0.09091, 0.4724, 0.7273, 0.3149, 0.9091, 0.3149, 0.8182, 0.4724, 0.5455, 0.3149, 0.7273, 0.3149, 0.6364, 0.4724, 0.3636, 0.3149, 0.5455, 0.3149, 0.4545, 0.4724, 0.375, 0.0, 0.625, 0.0, 0.625, 0.25, 0.375, 0.25, 0.375, 0.25, 0.625, 0.25, 0.625, 0.5, 0.375, 0.5, 0.375, 0.5, 0.625, 0.5, 0.625, 0.75, 0.375, 0.75, 0.375, 0.75, 0.625, 0.75, 0.625, 1.0, 0.375, 1.0, 0.125, 0.5, 0.375, 0.5, 0.375, 0.75, 0.125, 0.75, 0.625, 0.5, 0.875, 0.5, 0.875, 0.75, 0.625, 0.75, 0.375, 0.0, 0.625, 0.0, 0.625, 0.25, 0.375, 0.25, 0.375, 0.25, 0.625, 0.25, 0.625, 0.5, 0.375, 0.5, 0.375, 0.5, 0.625, 0.5, 0.625, 0.75, 0.375, 0.75, 0.375, 0.75, 0.625, 0.75, 0.625, 1.0, 0.375, 1.0, 0.125, 0.5, 0.375, 0.5, 0.375, 0.75, 0.125, 0.75, 0.625, 0.5, 0.875, 0.5, 0.875, 0.75, 0.625, 0.75, 0.375, 0.0, 0.625, 0.0, 0.625, 0.25, 0.375, 0.25, 0.375, 0.25, 0.625, 0.25, 0.625, 0.5, 0.375, 0.5, 0.375, 0.5, 0.625, 0.5, 0.625, 0.75, 0.375, 0.75, 0.375, 0.75, 0.625, 0.75, 0.625, 1.0, 0.375, 1.0, 0.125, 0.5, 0.375, 0.5, 0.375, 0.75, 0.125, 0.75, 0.625, 0.5, 0.875, 0.5, 0.875, 0.75, 0.625, 0.75])
me_cylinder_001.materials.append(mat_rod)
me_cylinder_001.materials.append(mat_orb)
me_cylinder_001.update()
me_cylinder_002 = bpy.data.meshes.new('Cylinder.002')
me_cylinder_002.from_pydata([(-0.004903, 0.04028, 0.004903), (-0.004903, 0.0798, 0.004903), (-0.004903, 0.04028, -0.004903), (-0.004903, 0.0798, -0.004903), (0.004903, 0.04028, 0.004903), (0.004903, 0.0798, 0.004903), (0.004903, 0.04028, -0.004903), (0.004903, 0.0798, -0.004903), (-0.01976, 0.06494, 0.004903), (0.01976, 0.06494, 0.004903), (-0.01976, 0.06494, -0.004903), (0.01976, 0.06494, -0.004903), (-0.01976, 0.05513, 0.004903), (0.01976, 0.05513, 0.004903), (-0.01976, 0.05513, -0.004903), (0.01976, 0.05513, -0.004903), (0.02285, 0.03232, -0.02285), (0.03232, 8.488e-08, -0.03232), (0.02285, -0.03232, -0.02285), (0.03232, 0.03232, 1.166e-08), (0.0457, 7.294e-08, -2.778e-10), (0.03232, -0.03232, -1.222e-08), (0.02285, 0.03232, 0.02285), (0.03232, 6.1e-08, 0.03232), (0.02285, -0.03232, 0.02285), (-6.483e-10, 0.03232, 0.03232), (-6.483e-10, 5.605e-08, 0.0457), (-6.483e-10, -0.03232, 0.03232), (-0.02285, 0.03232, 0.02285), (-0.03232, 6.1e-08, 0.03232), (-0.02285, -0.03232, 0.02285), (-6.483e-10, -0.0457, -1.717e-08), (-0.03232, 0.03232, 1.166e-08), (-0.0457, 7.294e-08, -2.778e-10), (-0.03232, -0.03232, -1.222e-08), (-0.02285, 0.03232, -0.02285), (-0.03232, 8.488e-08, -0.03232), (-0.02285, -0.03232, -0.02285), (-6.483e-10, 0.0457, 1.661e-08), (-6.483e-10, 0.03232, -0.03232), (-6.483e-10, 8.983e-08, -0.0457), (-6.483e-10, -0.03232, -0.03232), (1.37e-09, -0.004037, -0.05825), (1.37e-09, 0.004038, -0.05825), (0.05044, -0.004037, -0.02912), (0.05044, 0.004038, -0.02912), (0.05044, -0.004037, 0.02912), (0.05044, 0.004038, 0.02912), (1.37e-09, -0.004037, 0.05825), (1.37e-09, 0.004038, 0.05825), (-0.05044, -0.004037, 0.02912), (-0.05044, 0.004038, 0.02912), (-0.05044, -0.004037, -0.02912), (-0.05044, 0.004038, -0.02912), (-0.003829, 2.666e-07, -0.05524), (0.003829, 2.666e-07, -0.05524), (-0.003829, 2.258e-07, 0.05524), (0.003829, 2.258e-07, 0.05524), (-0.003829, 0.04784, 0.02762), (0.003829, 0.04784, 0.02762), (-0.003829, 0.04784, -0.02762), (0.003829, 0.04784, -0.02762)], [], [(0, 1, 3, 2), (2, 3, 7, 6), (6, 7, 5, 4), (4, 5, 1, 0), (2, 6, 4, 0), (7, 3, 1, 5), (8, 9, 11, 10), (10, 11, 15, 14), (14, 15, 13, 12), (12, 13, 9, 8), (10, 14, 12, 8), (15, 11, 9, 13), (41, 40, 17, 18), (39, 38, 16), (31, 41, 18), (40, 39, 16, 17), (18, 17, 20, 21), (16, 38, 19), (31, 18, 21), (17, 16, 19, 20), (21, 20, 23, 24), (19, 38, 22), (31, 21, 24), (20, 19, 22, 23), (24, 23, 26, 27), (22, 38, 25), (31, 24, 27), (23, 22, 25, 26), (26, 25, 28, 29), (27, 26, 29, 30), (25, 38, 28), (31, 27, 30), (31, 30, 34), (29, 28, 32, 33), (30, 29, 33, 34), (28, 38, 32), (31, 34, 37), (33, 32, 35, 36), (34, 33, 36, 37), (32, 38, 35), (31, 37, 41), (36, 35, 39, 40), (37, 36, 40, 41), (35, 38, 39), (42, 43, 45, 44), (44, 45, 47, 46), (46, 47, 49, 48), (48, 49, 51, 50), (45, 43, 53, 51, 49, 47), (50, 51, 53, 52), (52, 53, 43, 42), (42, 44, 46, 48, 50, 52), (54, 55, 57, 56), (56, 57, 59, 58), (55, 61, 59, 57), (58, 59, 61, 60), (60, 61, 55, 54), (54, 56, 58, 60)])
me_cylinder_002.polygons.foreach_set('material_index', [0, 0, 0, 0, 0, 0, 0, 0, 0, 0, 0, 0, 1, 1, 1, 1, 1, 1, 1, 1, 1, 1, 1, 1, 1, 1, 1, 1, 1, 1, 1, 1, 1, 1, 1, 1, 1, 1, 1, 1, 1, 1, 1, 1, 0, 0, 0, 0, 0, 0, 0, 0, 0, 0, 0, 0, 0, 0])
_uv = me_cylinder_002.uv_layers.new(name='UVMap')
_uv.uv.foreach_set('vector', [0.375, 0.0, 0.625, 0.0, 0.625, 0.25, 0.375, 0.25, 0.375, 0.25, 0.625, 0.25, 0.625, 0.5, 0.375, 0.5, 0.375, 0.5, 0.625, 0.5, 0.625, 0.75, 0.375, 0.75, 0.375, 0.75, 0.625, 0.75, 0.625, 1.0, 0.375, 1.0, 0.125, 0.5, 0.375, 0.5, 0.375, 0.75, 0.125, 0.75, 0.625, 0.5, 0.875, 0.5, 0.875, 0.75, 0.625, 0.75, 0.375, 0.0, 0.625, 0.0, 0.625, 0.25, 0.375, 0.25, 0.375, 0.25, 0.625, 0.25, 0.625, 0.5, 0.375, 0.5, 0.375, 0.5, 0.625, 0.5, 0.625, 0.75, 0.375, 0.75, 0.375, 0.75, 0.625, 0.75, 0.625, 1.0, 0.375, 1.0, 0.125, 0.5, 0.375, 0.5, 0.375, 0.75, 0.125, 0.75, 0.625, 0.5, 0.875, 0.5, 0.875, 0.75, 0.625, 0.75, 0.75, 0.25, 0.75, 0.5, 0.625, 0.5, 0.625, 0.25, 0.75, 0.75, 0.6875, 1.0, 0.625, 0.75, 0.6875, 0.0, 0.75, 0.25, 0.625, 0.25, 0.75, 0.5, 0.75, 0.75, 0.625, 0.75, 0.625, 0.5, 0.625, 0.25, 0.625, 0.5, 0.5, 0.5, 0.5, 0.25, 0.625, 0.75, 0.5625, 1.0, 0.5, 0.75, 0.5625, 0.0, 0.625, 0.25, 0.5, 0.25, 0.625, 0.5, 0.625, 0.75, 0.5, 0.75, 0.5, 0.5, 0.5, 0.25, 0.5, 0.5, 0.375, 0.5, 0.375, 0.25, 0.5, 0.75, 0.4375, 1.0, 0.375, 0.75, 0.4375, 0.0, 0.5, 0.25, 0.375, 0.25, 0.5, 0.5, 0.5, 0.75, 0.375, 0.75, 0.375, 0.5, 0.375, 0.25, 0.375, 0.5, 0.25, 0.5, 0.25, 0.25, 0.375, 0.75, 0.3125, 1.0, 0.25, 0.75, 0.3125, 0.0, 0.375, 0.25, 0.25, 0.25, 0.375, 0.5, 0.375, 0.75, 0.25, 0.75, 0.25, 0.5, 0.25, 0.5, 0.25, 0.75, 0.125, 0.75, 0.125, 0.5, 0.25, 0.25, 0.25, 0.5, 0.125, 0.5, 0.125, 0.25, 0.25, 0.75, 0.1875, 1.0, 0.125, 0.75, 0.1875, 0.0, 0.25, 0.25, 0.125, 0.25, 0.0625, 0.0, 0.125, 0.25, 0.0, 0.25, 0.125, 0.5, 0.125, 0.75, 0.0, 0.75, 0.0, 0.5, 0.125, 0.25, 0.125, 0.5, 0.0, 0.5, 0.0, 0.25, 0.125, 0.75, 0.0625, 1.0, 0.0, 0.75, 0.9375, 0.0, 1.0, 0.25, 0.875, 0.25, 1.0, 0.5, 1.0, 0.75, 0.875, 0.75, 0.875, 0.5, 1.0, 0.25, 1.0, 0.5, 0.875, 0.5, 0.875, 0.25, 1.0, 0.75, 0.9375, 1.0, 0.875, 0.75, 0.8125, 0.0, 0.875, 0.25, 0.75, 0.25, 0.875, 0.5, 0.875, 0.75, 0.75, 0.75, 0.75, 0.5, 0.875, 0.25, 0.875, 0.5, 0.75, 0.5, 0.75, 0.25, 0.875, 0.75, 0.8125, 1.0, 0.75, 0.75, 1.0, 0.5, 1.0, 1.0, 0.8333, 1.0, 0.8333, 0.5, 0.8333, 0.5, 0.8333, 1.0, 0.6667, 1.0, 0.6667, 0.5, 0.6667, 0.5, 0.6667, 1.0, 0.5, 1.0, 0.5, 0.5, 0.5, 0.5, 0.5, 1.0, 0.3333, 1.0, 0.3333, 0.5, 0.4578, 0.37, 0.25, 0.49, 0.04215, 0.37, 0.04215, 0.13, 0.25, 0.01, 0.4578, 0.13, 0.3333, 0.5, 0.3333, 1.0, 0.1667, 1.0, 0.1667, 0.5, 0.1667, 0.5, 0.1667, 1.0, -8.941e-08, 1.0, -8.941e-08, 0.5, 0.75, 0.49, 0.9578, 0.37, 0.9578, 0.13, 0.75, 0.01, 0.5422, 0.13, 0.5422, 0.37, 1.0, 0.5, 1.0, 1.0, 0.5, 1.0, 0.5, 0.5, 0.5, 0.5, 0.5, 1.0, 0.3333, 1.0, 0.3333, 0.5, 0.25, 0.49, 0.04215, 0.37, 0.04215, 0.13, 0.25, 0.01, 0.3333, 0.5, 0.3333, 1.0, 0.1667, 1.0, 0.1667, 0.5, 0.1667, 0.5, 0.1667, 1.0, -8.941e-08, 1.0, -8.941e-08, 0.5, 0.75, 0.49, 0.75, 0.01, 0.5422, 0.13, 0.5422, 0.37])
me_cylinder_002.materials.append(mat_rod)
me_cylinder_002.materials.append(mat_orb)
me_cylinder_002.update()

# ---- objects
ob_castle = bpy.data.objects.new('castle', me_plane_002)
ob_scepter = bpy.data.objects.new('scepter', me_cylinder_001)
ob_orb = bpy.data.objects.new('orb', me_cylinder_002)

# ---- transforms, parenting, visibility, modifiers, constraints
ob_castle.location = (0.004632, 0.002246, 0.0001405)
ob_scepter.location = (0.0, 0.0, 0.0)
ob_orb.location = (0.0, 0.0, 0.0)

# ---- collection membership
col_collection.objects.link(ob_castle)
col_collection.objects.link(ob_scepter)
col_collection.objects.link(ob_orb)

# ---- scene / render settings (as saved in the file)
scene.frame_start = 1; scene.frame_end = 250; scene.frame_set(1)
scene.render.engine = 'BLENDER_EEVEE_NEXT'
scene.cycles.sampling_pattern = 'TABULATED_SOBOL'
scene.view_settings.view_transform = 'Filmic'
bpy.context.view_layer.update()

# ---- added for rendering (the .blend has no active camera and no usable light): camera, sun
cam_auto = bpy.data.cameras.new('AutoCamera')
cam_auto.lens = 50.0
cam_auto.sensor_width = 36.0
cam_auto.clip_end = 1000.0
ob_auto_camera = bpy.data.objects.new('AutoCamera', cam_auto)
scene.collection.objects.link(ob_auto_camera)
ob_auto_camera.location = (1.39043, -1.66072, 1.27564)
ob_auto_camera.rotation_euler = (1.09748, -7.21219e-08, 0.694738)
scene.camera = ob_auto_camera
light_auto_sun = bpy.data.lights.new('AutoSun', 'SUN')
light_auto_sun.energy = 3.0
light_auto_sun.angle = 0.0523599
ob_auto_sun = bpy.data.objects.new('AutoSun', light_auto_sun)
scene.collection.objects.link(ob_auto_sun)
ob_auto_sun.rotation_euler = (0.872665, 0.174533, 0.523599)
bpy.context.view_layer.update()
